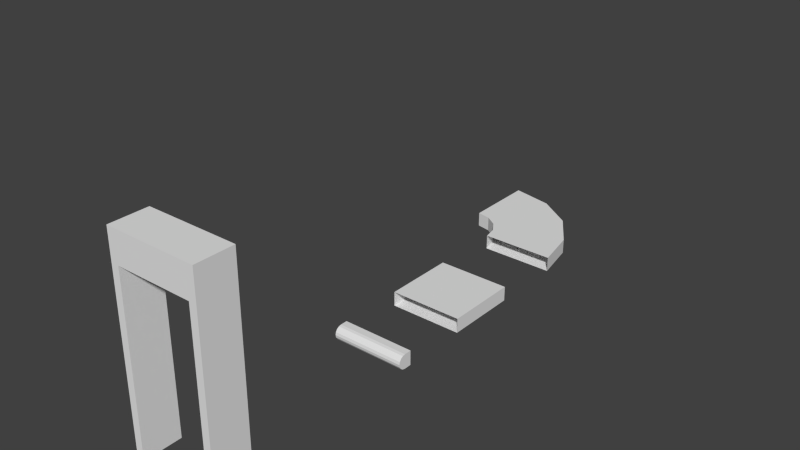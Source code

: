 # Source: airport.blend  (saved by Blender 2.67.0; exported with 4.5.12 LTS)
import bpy
from mathutils import Matrix  # noqa: F401  (used for matrix-valued properties, if any)

bpy.ops.wm.read_factory_settings(use_empty=True)
scene = bpy.context.scene
scene.name = 'Scene'

# ---- collections
col_collection_1 = bpy.data.collections.new('Collection 1'); scene.collection.children.link(col_collection_1)

# ---- world
world_world = bpy.data.worlds.new('World'); scene.world = world_world
world_world.color = (0.05088, 0.05088, 0.05088)
world_world.use_sun_shadow = False
world_world.sun_shadow_jitter_overblur = 0.0
world_world.cycles.sampling_method = 'MANUAL'
world_world.cycles.sample_map_resolution = 256

# ---- meshes
me_circle_002 = bpy.data.meshes.new('Circle.002')
me_circle_002.from_pydata([(-0.5, -2.235e-08, -1.577e-08), (-0.5, 0.2, 2.064e-08), (0.5, -2.235e-08, -1.577e-08), (0.5, 0.2, 2.064e-08), (-0.5381, -6.632e-09, -0.1913), (-0.5381, 0.2, -0.1913), (0.3858, 2.317e-08, -0.574), (0.3858, 0.2, -0.574), (0.06066, 0.2, -1.061), (0.06066, 5.969e-08, -1.061), (-0.6464, 0.2, -0.3536), (-0.6464, 8.117e-11, -0.3536), (-0.8087, 0.2, -0.4619), (-0.426, 8.172e-08, -1.386), (-0.426, 0.2, -1.386), (-0.8087, 7.217e-09, -0.4619), (-1.0, 0.2, -0.5), (-1.0, 1.132e-07, -1.5), (-1.0, 0.2, -1.5), (-1.0, 3.775e-08, -0.5)], [], [(0, 1, 5, 4), (4, 11, 9, 6), (1, 3, 7, 5), (3, 2, 6, 7), (11, 15, 13, 9), (4, 5, 10, 11), (5, 7, 8, 10), (7, 6, 9, 8), (15, 19, 17, 13), (8, 9, 13, 14), (11, 10, 12, 15), (10, 8, 14, 12), (14, 13, 17, 18), (15, 12, 16, 19), (12, 14, 18, 16), (2, 0, 4, 6)])
_uv = me_circle_002.uv_layers.new(name='UVMap')
_uv.uv.foreach_set('vector', [9.875e-05, 0.9999, 9.875e-05, 9.882e-05, 0.9754, 9.875e-05, 0.9754, 0.9999, 0.09454, 1.092, 0.1277, 0.9252, 1.0, 0.9252, 0.9004, 1.426, 0.0, 0.6168, 0.6168, 0.0, 0.9004, 0.4245, 0.09454, 0.7583, 1.0, 2.9, 0.008897, 2.903, 0.0, 0.00304, 0.9911, 0.0, 0.1277, 0.9252, 0.09454, 0.7583, 0.9004, 0.4245, 1.0, 0.9252, 9.875e-05, 0.9999, 9.891e-05, 9.875e-05, 0.9754, 9.875e-05, 0.9754, 0.9999, 0.09454, 0.7583, 0.9004, 0.4245, 1.0, 0.9252, 0.1277, 0.9252, 1.0, 2.9, 0.008897, 2.903, 0.0, 0.003041, 0.9911, 0.0, 0.09454, 0.7583, 3.639e-07, 0.6168, 0.6168, 0.0, 0.9004, 0.4245, 1.0, 2.9, 0.008897, 2.903, 0.0, 0.00304, 0.9911, 0.0, 9.899e-05, 0.9999, 9.875e-05, 9.907e-05, 0.9754, 9.875e-05, 0.9754, 0.9999, 0.1277, 0.9252, 1.0, 0.9252, 0.9004, 1.426, 0.09454, 1.092, 0.9911, 2.903, 0.0, 2.9, 0.008898, 0.0, 1.0, 0.003041, 9.886e-05, 0.9999, 9.875e-05, 9.875e-05, 0.9754, 9.875e-05, 0.9754, 0.9999, 0.09454, 1.092, 0.9004, 1.426, 0.6168, 1.85, 4.159e-07, 1.234, 0.6168, 1.85, 0.0, 1.234, 0.09454, 1.092, 0.9004, 1.426])
me_circle_002.use_remesh_preserve_volume = False
me_circle_002.use_remesh_preserve_attributes = False
me_circle_002.use_mirror_vertex_groups = False
me_circle_002.update()
me_circle_001 = bpy.data.meshes.new('Circle.001')
me_circle_001.from_pydata([(-0.5, -2.235e-08, -1.577e-08), (-0.5, 0.2, 2.064e-08), (0.5, -2.235e-08, -1.577e-08), (0.5, 0.2, 2.064e-08), (-0.5, 5.315e-08, -1.0), (-0.5, 0.2, -1.0), (0.5, 5.315e-08, -1.0), (0.5, 0.2, -1.0)], [], [(0, 1, 5, 4), (2, 0, 4, 6), (1, 3, 7, 5), (3, 2, 6, 7)])
_uv = me_circle_001.uv_layers.new(name='UVMap')
_uv.uv.foreach_set('vector', [1.0, 4.924, 0.01511, 4.927, 0.0, 0.003022, 0.9849, 0.0, 0.9999, 9.996e-05, 0.9999, 0.9999, 0.0001, 0.9999, 0.0001, 9.993e-05, 0.9999, 0.0001001, 0.9999, 0.9999, 0.0001, 0.9999, 9.996e-05, 9.999e-05, 1.0, 4.924, 0.01511, 4.927, 0.0, 0.003021, 0.9849, 0.0])
me_circle_001.use_remesh_preserve_volume = False
me_circle_001.use_remesh_preserve_attributes = False
me_circle_001.use_mirror_vertex_groups = False
me_circle_001.update()
me_plane = bpy.data.meshes.new('Plane')
me_plane.from_pydata([(0.6, 1.332e-16, 1.332e-16), (0.5, 1.11e-16, 1.11e-16), (0.6, 3.775e-08, -0.5), (0.5, 3.775e-08, -0.5), (-0.6, 3.775e-08, -0.5), (0.5, 2.3, 1.736e-07), (-0.5, 2.3, 1.736e-07), (0.5, 2.3, -0.5), (0.6, 2.7, 2.038e-07), (0.6, 2.7, -0.5), (-0.6, -1.332e-16, -1.332e-16), (-0.5, 3.775e-08, -0.5), (-0.5, 2.3, -0.5), (-0.5, -1.11e-16, -1.11e-16), (-0.6, 2.7, 2.038e-07), (-0.6, 2.7, -0.5)], [], [(1, 3, 2, 0), (3, 1, 5, 7), (0, 2, 9, 8), (1, 0, 8, 5), (2, 3, 7, 9), (6, 14, 10, 13), (15, 12, 11, 4), (14, 15, 4, 10), (13, 10, 4, 11), (5, 8, 14, 6), (8, 9, 15, 14), (9, 7, 12, 15), (7, 5, 6, 12), (12, 6, 13, 11)])
me_plane.use_remesh_preserve_volume = False
me_plane.use_remesh_preserve_attributes = False
me_plane.use_mirror_vertex_groups = False
me_plane.update()
me_circle = bpy.data.meshes.new('Circle')
me_circle.from_pydata([(-0.5, -2.235e-08, -1.577e-08), (-0.5, 0.007612, 0.03827), (-0.5, 0.02929, 0.07071), (-0.5, 0.06173, 0.09239), (-0.5, 0.1, 0.1), (-0.5, 0.1383, 0.09239), (-0.5, 0.1707, 0.07071), (-0.5, 0.1924, 0.03827), (-0.5, 0.2, 2.064e-08), (0.5, -2.235e-08, -1.577e-08), (0.5, 0.007612, 0.03827), (0.5, 0.02929, 0.07071), (0.5, 0.06173, 0.09239), (0.5, 0.1, 0.1), (0.5, 0.1383, 0.09239), (0.5, 0.1707, 0.07071), (0.5, 0.1924, 0.03827), (0.5, 0.2, 2.064e-08), (-0.5, -1.48e-08, -0.1), (-0.5, 0.2, -0.1), (0.5, -1.48e-08, -0.1), (0.5, 0.2, -0.1)], [], [(3, 12, 13, 4), (5, 14, 15, 6), (0, 9, 10, 1), (7, 16, 17, 8), (2, 11, 12, 3), (4, 13, 14, 5), (6, 15, 16, 7), (1, 10, 11, 2), (10, 9, 17, 16, 15, 14, 13, 12, 11), (2, 3, 4, 5, 6, 7, 8, 0, 1), (0, 8, 19, 18), (9, 0, 18, 20), (8, 17, 21, 19), (17, 9, 20, 21)])
_uv = me_circle.uv_layers.new(name='UVMap')
_uv.uv.foreach_set('vector', [0.189, 0.9952, 0.189, -0.004688, 0.2507, -0.004688, 0.2507, 0.9952, 0.3124, 0.9952, 0.3124, -0.004689, 0.3741, -0.004689, 0.3741, 0.9952, 0.003974, 0.9952, 0.003974, -0.004687, 0.06566, -0.004688, 0.06565, 0.9952, 0.4357, 0.9952, 0.4357, -0.004688, 0.4974, -0.004689, 0.4974, 0.9952, 0.1273, 0.9952, 0.1273, -0.004688, 0.189, -0.004688, 0.189, 0.9952, 0.2507, 0.9952, 0.2507, -0.004688, 0.3124, -0.004689, 0.3124, 0.9952, 0.3741, 0.9952, 0.3741, -0.004689, 0.4357, -0.004688, 0.4357, 0.9952, 0.06565, 0.9952, 0.06566, -0.004688, 0.1273, -0.004688, 0.1273, 0.9952, 0.04012, 0.6932, 0.001532, 0.5023, 1.0, 0.4992, 0.9626, 0.6904, 0.8549, 0.8527, 0.6932, 0.9614, 0.5023, 1.0, 0.3111, 0.9626, 0.1488, 0.8549, 0.8512, 0.8549, 0.6889, 0.9626, 0.4977, 1.0, 0.3068, 0.9614, 0.1451, 0.8527, 0.03742, 0.6904, 0.0, 0.4992, 0.9985, 0.5023, 0.9599, 0.6932, 0.9985, 0.5023, 0.0, 0.4992, 0.001532, 0.0, 1.0, 0.003063, 0.1374, 0.001721, 0.1374, 1.002, -0.02849, 1.002, -0.02849, 0.00172, 0.1256, 0.001721, 0.1256, 1.002, -0.01674, 1.002, -0.01674, 0.00172, 1.0, 0.4992, 0.001532, 0.5023, 0.0, 0.003063, 0.9985, 0.0])
me_circle.use_remesh_preserve_volume = False
me_circle.use_remesh_preserve_attributes = False
me_circle.use_mirror_vertex_groups = False
me_circle.update()

# ---- objects
ob_airport_conveyor_turn = bpy.data.objects.new('airport_conveyor_turn', me_circle_002)
ob_airport_conveyor_middle = bpy.data.objects.new('airport_conveyor_middle', me_circle_001)
ob_airport_metal_detector = bpy.data.objects.new('airport_metal_detector', me_plane)
ob_airport_conveyor_end = bpy.data.objects.new('airport_conveyor_end', me_circle)

# ---- transforms, parenting, visibility, modifiers, constraints
ob_airport_conveyor_turn.location = (0.0, 6.0, 0.0)
ob_airport_conveyor_turn.rotation_euler = (1.571, 2.22e-16, 2.22e-16)
ob_airport_conveyor_turn.lineart.crease_threshold = 0.0
ob_airport_conveyor_middle.location = (0.0, 4.0, 0.0)
ob_airport_conveyor_middle.rotation_euler = (1.571, 2.22e-16, 2.22e-16)
ob_airport_conveyor_middle.lineart.crease_threshold = 0.0
ob_airport_metal_detector.location = (0.0, 0.0, 0.0)
ob_airport_metal_detector.rotation_euler = (1.571, 2.22e-16, 2.22e-16)
ob_airport_metal_detector.lineart.crease_threshold = 0.0
ob_airport_conveyor_end.location = (0.0, 3.0, 0.0)
ob_airport_conveyor_end.rotation_euler = (1.571, 2.22e-16, 2.22e-16)
ob_airport_conveyor_end.lineart.crease_threshold = 0.0

# ---- collection membership
col_collection_1.objects.link(ob_airport_conveyor_turn)
col_collection_1.objects.link(ob_airport_conveyor_middle)
col_collection_1.objects.link(ob_airport_metal_detector)
col_collection_1.objects.link(ob_airport_conveyor_end)

# ---- scene / render settings (as saved in the file)
scene.frame_start = 1; scene.frame_end = 250; scene.frame_set(1)
scene.render.engine = 'BLENDER_EEVEE_NEXT'
scene.render.image_settings.color_mode = 'RGB'
scene.render.image_settings.compression = 90
scene.render.resolution_percentage = 50
scene.render.dither_intensity = 0.0
scene.cycles.use_denoising = False
scene.cycles.samples = 10
scene.cycles.sampling_pattern = 'TABULATED_SOBOL'
scene.cycles.light_sampling_threshold = 0.0
scene.cycles.use_adaptive_sampling = False
scene.cycles.use_light_tree = False
scene.cycles.blur_glossy = 0.0
scene.cycles.volume_bounces = 1
scene.cycles.pixel_filter_type = 'GAUSSIAN'
scene.cycles.sample_clamp_indirect = 0.0
scene.view_settings.view_transform = 'Standard'
bpy.context.view_layer.update()

# ---- added for rendering (the .blend has no active camera and no usable light): camera, sun
cam_auto = bpy.data.cameras.new('AutoCamera')
cam_auto.lens = 50.0
cam_auto.sensor_width = 36.0
cam_auto.clip_end = 1000.0
ob_auto_camera = bpy.data.objects.new('AutoCamera', cam_auto)
scene.collection.objects.link(ob_auto_camera)
ob_auto_camera.location = (7.32225, -5.2767, 7.3678)
ob_auto_camera.rotation_euler = (1.09748, -7.21219e-08, 0.694738)
scene.camera = ob_auto_camera
light_auto_sun = bpy.data.lights.new('AutoSun', 'SUN')
light_auto_sun.energy = 3.0
light_auto_sun.angle = 0.0523599
ob_auto_sun = bpy.data.objects.new('AutoSun', light_auto_sun)
scene.collection.objects.link(ob_auto_sun)
ob_auto_sun.rotation_euler = (0.872665, 0.174533, 0.523599)
bpy.context.view_layer.update()
